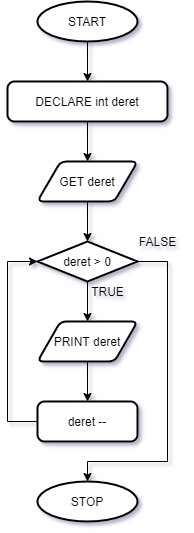

The diagram above was exported from draw.io. Its source (the exported page's mxGraphModel, read from the mxfile embedded in the PNG):
<mxGraphModel dx="868" dy="460" grid="1" gridSize="10" guides="1" tooltips="1" connect="1" arrows="1" fold="1" page="1" pageScale="1" pageWidth="850" pageHeight="1100" math="0" shadow="0">
  <root>
    <mxCell id="0" />
    <mxCell id="1" parent="0" />
    <mxCell id="ig3TddrccT-dIsx6IZRH-11" style="edgeStyle=orthogonalEdgeStyle;rounded=0;orthogonalLoop=1;jettySize=auto;html=1;entryX=0.5;entryY=0;entryDx=0;entryDy=0;" edge="1" parent="1" source="ig3TddrccT-dIsx6IZRH-1" target="ig3TddrccT-dIsx6IZRH-2">
      <mxGeometry relative="1" as="geometry" />
    </mxCell>
    <mxCell id="ig3TddrccT-dIsx6IZRH-1" value="START" style="strokeWidth=2;html=1;shape=mxgraph.flowchart.start_2;whiteSpace=wrap;" vertex="1" parent="1">
      <mxGeometry x="350" y="80" width="100" height="40" as="geometry" />
    </mxCell>
    <mxCell id="ig3TddrccT-dIsx6IZRH-13" style="edgeStyle=orthogonalEdgeStyle;rounded=0;orthogonalLoop=1;jettySize=auto;html=1;entryX=0.5;entryY=0;entryDx=0;entryDy=0;" edge="1" parent="1" source="ig3TddrccT-dIsx6IZRH-2" target="ig3TddrccT-dIsx6IZRH-3">
      <mxGeometry relative="1" as="geometry" />
    </mxCell>
    <mxCell id="ig3TddrccT-dIsx6IZRH-2" value="DECLARE int deret" style="rounded=1;whiteSpace=wrap;html=1;absoluteArcSize=1;arcSize=14;strokeWidth=2;" vertex="1" parent="1">
      <mxGeometry x="320" y="160" width="160" height="40" as="geometry" />
    </mxCell>
    <mxCell id="ig3TddrccT-dIsx6IZRH-14" style="edgeStyle=orthogonalEdgeStyle;rounded=0;orthogonalLoop=1;jettySize=auto;html=1;entryX=0.5;entryY=0;entryDx=0;entryDy=0;entryPerimeter=0;" edge="1" parent="1" source="ig3TddrccT-dIsx6IZRH-3" target="ig3TddrccT-dIsx6IZRH-4">
      <mxGeometry relative="1" as="geometry" />
    </mxCell>
    <mxCell id="ig3TddrccT-dIsx6IZRH-3" value="GET deret" style="shape=parallelogram;html=1;strokeWidth=2;perimeter=parallelogramPerimeter;whiteSpace=wrap;rounded=1;arcSize=12;size=0.23;" vertex="1" parent="1">
      <mxGeometry x="350" y="240" width="100" height="40" as="geometry" />
    </mxCell>
    <mxCell id="ig3TddrccT-dIsx6IZRH-15" style="edgeStyle=orthogonalEdgeStyle;rounded=0;orthogonalLoop=1;jettySize=auto;html=1;entryX=0.5;entryY=0;entryDx=0;entryDy=0;" edge="1" parent="1" source="ig3TddrccT-dIsx6IZRH-4" target="ig3TddrccT-dIsx6IZRH-7">
      <mxGeometry relative="1" as="geometry" />
    </mxCell>
    <mxCell id="ig3TddrccT-dIsx6IZRH-18" style="edgeStyle=orthogonalEdgeStyle;rounded=0;orthogonalLoop=1;jettySize=auto;html=1;entryX=0.5;entryY=0;entryDx=0;entryDy=0;entryPerimeter=0;" edge="1" parent="1" source="ig3TddrccT-dIsx6IZRH-4" target="ig3TddrccT-dIsx6IZRH-10">
      <mxGeometry relative="1" as="geometry">
        <mxPoint x="400" y="550" as="targetPoint" />
        <Array as="points">
          <mxPoint x="480" y="340" />
          <mxPoint x="480" y="540" />
          <mxPoint x="400" y="540" />
        </Array>
      </mxGeometry>
    </mxCell>
    <mxCell id="ig3TddrccT-dIsx6IZRH-4" value="deret &amp;gt; 0" style="strokeWidth=2;html=1;shape=mxgraph.flowchart.decision;whiteSpace=wrap;" vertex="1" parent="1">
      <mxGeometry x="350" y="320" width="100" height="40" as="geometry" />
    </mxCell>
    <mxCell id="ig3TddrccT-dIsx6IZRH-16" style="edgeStyle=orthogonalEdgeStyle;rounded=0;orthogonalLoop=1;jettySize=auto;html=1;entryX=0.5;entryY=0;entryDx=0;entryDy=0;" edge="1" parent="1" source="ig3TddrccT-dIsx6IZRH-7" target="ig3TddrccT-dIsx6IZRH-9">
      <mxGeometry relative="1" as="geometry" />
    </mxCell>
    <mxCell id="ig3TddrccT-dIsx6IZRH-7" value="PRINT deret" style="shape=parallelogram;html=1;strokeWidth=2;perimeter=parallelogramPerimeter;whiteSpace=wrap;rounded=1;arcSize=12;size=0.23;" vertex="1" parent="1">
      <mxGeometry x="350" y="400" width="100" height="40" as="geometry" />
    </mxCell>
    <mxCell id="ig3TddrccT-dIsx6IZRH-17" style="edgeStyle=orthogonalEdgeStyle;rounded=0;orthogonalLoop=1;jettySize=auto;html=1;entryX=0;entryY=0.5;entryDx=0;entryDy=0;entryPerimeter=0;" edge="1" parent="1" source="ig3TddrccT-dIsx6IZRH-9" target="ig3TddrccT-dIsx6IZRH-4">
      <mxGeometry relative="1" as="geometry">
        <Array as="points">
          <mxPoint x="320" y="500" />
          <mxPoint x="320" y="340" />
        </Array>
      </mxGeometry>
    </mxCell>
    <mxCell id="ig3TddrccT-dIsx6IZRH-9" value="deret --" style="rounded=1;whiteSpace=wrap;html=1;absoluteArcSize=1;arcSize=14;strokeWidth=2;" vertex="1" parent="1">
      <mxGeometry x="350" y="480" width="100" height="40" as="geometry" />
    </mxCell>
    <mxCell id="ig3TddrccT-dIsx6IZRH-10" value="STOP" style="strokeWidth=2;html=1;shape=mxgraph.flowchart.start_2;whiteSpace=wrap;" vertex="1" parent="1">
      <mxGeometry x="350" y="560" width="100" height="40" as="geometry" />
    </mxCell>
    <mxCell id="ig3TddrccT-dIsx6IZRH-19" value="TRUE" style="text;html=1;align=center;verticalAlign=middle;resizable=0;points=[];autosize=1;" vertex="1" parent="1">
      <mxGeometry x="395" y="360" width="50" height="20" as="geometry" />
    </mxCell>
    <mxCell id="ig3TddrccT-dIsx6IZRH-20" value="FALSE" style="text;html=1;align=center;verticalAlign=middle;resizable=0;points=[];autosize=1;" vertex="1" parent="1">
      <mxGeometry x="445" y="310" width="50" height="20" as="geometry" />
    </mxCell>
  </root>
</mxGraphModel>